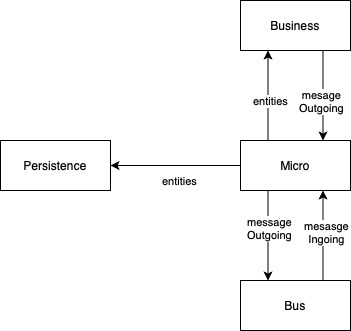

The diagram above was exported from draw.io. Its source (the exported page's mxGraphModel, read from the mxfile embedded in the PNG):
<mxGraphModel dx="1434" dy="802" grid="1" gridSize="10" guides="1" tooltips="1" connect="1" arrows="1" fold="1" page="1" pageScale="1" pageWidth="1169" pageHeight="1654" math="0" shadow="0">
  <root>
    <mxCell id="0" />
    <mxCell id="1" parent="0" />
    <mxCell id="eXQPlTZvWFYznu4N8apm-16" style="edgeStyle=orthogonalEdgeStyle;rounded=0;orthogonalLoop=1;jettySize=auto;html=1;exitX=0.25;exitY=1;exitDx=0;exitDy=0;entryX=0.25;entryY=0;entryDx=0;entryDy=0;" parent="1" source="eXQPlTZvWFYznu4N8apm-12" target="eXQPlTZvWFYznu4N8apm-13" edge="1">
      <mxGeometry relative="1" as="geometry" />
    </mxCell>
    <mxCell id="eXQPlTZvWFYznu4N8apm-17" value="message&lt;div&gt;Outgoing&lt;/div&gt;" style="edgeLabel;html=1;align=center;verticalAlign=middle;resizable=0;points=[];" parent="eXQPlTZvWFYznu4N8apm-16" connectable="0" vertex="1">
      <mxGeometry x="-0.1778" y="1" relative="1" as="geometry">
        <mxPoint as="offset" />
      </mxGeometry>
    </mxCell>
    <mxCell id="eXQPlTZvWFYznu4N8apm-23" style="edgeStyle=orthogonalEdgeStyle;rounded=0;orthogonalLoop=1;jettySize=auto;html=1;" parent="1" source="eXQPlTZvWFYznu4N8apm-12" target="eXQPlTZvWFYznu4N8apm-22" edge="1">
      <mxGeometry relative="1" as="geometry" />
    </mxCell>
    <mxCell id="eXQPlTZvWFYznu4N8apm-24" value="entities" style="edgeLabel;html=1;align=center;verticalAlign=middle;resizable=0;points=[];" parent="eXQPlTZvWFYznu4N8apm-23" connectable="0" vertex="1">
      <mxGeometry x="-0.0462" y="2" relative="1" as="geometry">
        <mxPoint y="13" as="offset" />
      </mxGeometry>
    </mxCell>
    <mxCell id="2hEhRjvWio_6mA107dTf-1" style="edgeStyle=orthogonalEdgeStyle;rounded=0;orthogonalLoop=1;jettySize=auto;html=1;exitX=0.25;exitY=0;exitDx=0;exitDy=0;entryX=0.25;entryY=1;entryDx=0;entryDy=0;" edge="1" parent="1" source="eXQPlTZvWFYznu4N8apm-12" target="eXQPlTZvWFYznu4N8apm-26">
      <mxGeometry relative="1" as="geometry" />
    </mxCell>
    <mxCell id="2hEhRjvWio_6mA107dTf-2" value="entities" style="edgeLabel;html=1;align=center;verticalAlign=middle;resizable=0;points=[];" vertex="1" connectable="0" parent="2hEhRjvWio_6mA107dTf-1">
      <mxGeometry x="0.1778" y="-1" relative="1" as="geometry">
        <mxPoint x="1" y="13" as="offset" />
      </mxGeometry>
    </mxCell>
    <mxCell id="eXQPlTZvWFYznu4N8apm-12" value="Micro" style="html=1;whiteSpace=wrap;" parent="1" vertex="1">
      <mxGeometry x="530" y="320" width="110" height="50" as="geometry" />
    </mxCell>
    <mxCell id="eXQPlTZvWFYznu4N8apm-20" style="edgeStyle=orthogonalEdgeStyle;rounded=0;orthogonalLoop=1;jettySize=auto;html=1;exitX=0.75;exitY=0;exitDx=0;exitDy=0;entryX=0.75;entryY=1;entryDx=0;entryDy=0;" parent="1" source="eXQPlTZvWFYznu4N8apm-13" target="eXQPlTZvWFYznu4N8apm-12" edge="1">
      <mxGeometry relative="1" as="geometry" />
    </mxCell>
    <mxCell id="eXQPlTZvWFYznu4N8apm-21" value="mesasge&lt;div&gt;Ingoing&lt;/div&gt;" style="edgeLabel;html=1;align=center;verticalAlign=middle;resizable=0;points=[];" parent="eXQPlTZvWFYznu4N8apm-20" connectable="0" vertex="1">
      <mxGeometry x="0.0889" y="-2" relative="1" as="geometry">
        <mxPoint x="1" as="offset" />
      </mxGeometry>
    </mxCell>
    <mxCell id="eXQPlTZvWFYznu4N8apm-13" value="Bus" style="html=1;whiteSpace=wrap;" parent="1" vertex="1">
      <mxGeometry x="530" y="460" width="110" height="50" as="geometry" />
    </mxCell>
    <mxCell id="eXQPlTZvWFYznu4N8apm-22" value="Persistence" style="html=1;whiteSpace=wrap;" parent="1" vertex="1">
      <mxGeometry x="290" y="320" width="110" height="50" as="geometry" />
    </mxCell>
    <mxCell id="2hEhRjvWio_6mA107dTf-3" style="edgeStyle=orthogonalEdgeStyle;rounded=0;orthogonalLoop=1;jettySize=auto;html=1;exitX=0.75;exitY=1;exitDx=0;exitDy=0;entryX=0.75;entryY=0;entryDx=0;entryDy=0;" edge="1" parent="1" source="eXQPlTZvWFYznu4N8apm-26" target="eXQPlTZvWFYznu4N8apm-12">
      <mxGeometry relative="1" as="geometry" />
    </mxCell>
    <mxCell id="2hEhRjvWio_6mA107dTf-4" value="mesage&lt;div&gt;Outgoing&lt;/div&gt;" style="edgeLabel;html=1;align=center;verticalAlign=middle;resizable=0;points=[];" vertex="1" connectable="0" parent="2hEhRjvWio_6mA107dTf-3">
      <mxGeometry x="0.1333" y="2" relative="1" as="geometry">
        <mxPoint x="-4" y="-1" as="offset" />
      </mxGeometry>
    </mxCell>
    <mxCell id="eXQPlTZvWFYznu4N8apm-26" value="Business" style="html=1;whiteSpace=wrap;" parent="1" vertex="1">
      <mxGeometry x="530" y="180" width="110" height="50" as="geometry" />
    </mxCell>
  </root>
</mxGraphModel>